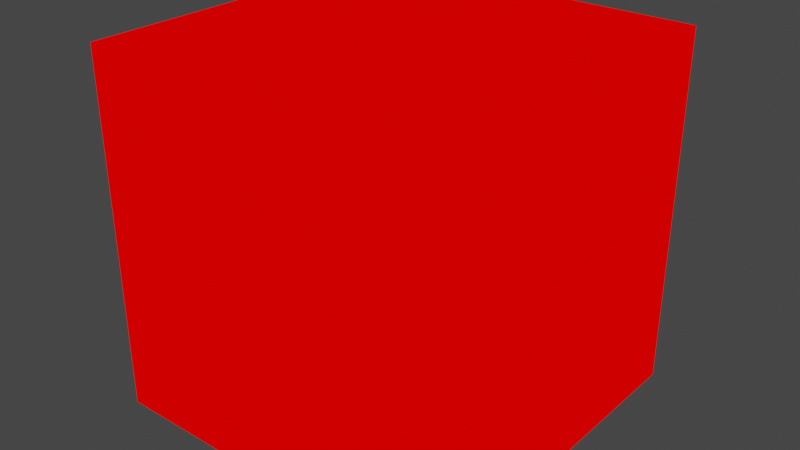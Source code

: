 # Source: tile_empty.blend  (saved by Blender 2.82.7; exported with 4.5.12 LTS)
import bpy
from mathutils import Matrix  # noqa: F401  (used for matrix-valued properties, if any)

bpy.ops.wm.read_factory_settings(use_empty=True)
scene = bpy.context.scene
scene.name = 'Scene'

# ---- collections
col_collection = bpy.data.collections.new('Collection'); scene.collection.children.link(col_collection)

# ---- materials (node trees are filled in below, after node groups)
mat_mat1 = bpy.data.materials.new('mat1')
mat_mat1.alpha_threshold = 0.0
mat_mat1.use_transparent_shadow = False
mat_mat1.line_color = (0.0, 0.0, 0.0, 1.0)

# ---- material node trees
mat_mat1.use_nodes = True; mat_mat1.node_tree.nodes.clear()
_N = mat_mat1.node_tree.nodes; _L = mat_mat1.node_tree.links
n0 = _N.new('ShaderNodeOutputMaterial'); n0.name = 'Material Output'; n0.location = (300, 300)
n1 = _N.new('ShaderNodeRGB'); n1.name = 'RGB'; n1.location = (9, 283)
n1.outputs[0].default_value = (1.0, 0.0, 0.0, 1.0)
_L.new(n1.outputs[0], n0.inputs[0])
n0.is_active_output = True

# ---- world
world_world = bpy.data.worlds.new('World'); scene.world = world_world
world_world.use_nodes = True; world_world.node_tree.nodes.clear()
_N = world_world.node_tree.nodes; _L = world_world.node_tree.links
n0 = _N.new('ShaderNodeOutputWorld'); n0.name = 'World Output'; n0.location = (300, 300)
n1 = _N.new('ShaderNodeBackground'); n1.name = 'Background'; n1.location = (10, 300)
n1.inputs[0].default_value = (0.05088, 0.05088, 0.05088, 1.0)
_L.new(n1.outputs[0], n0.inputs[0])
n0.is_active_output = True
world_world.color = (0.05088, 0.05088, 0.05088)
world_world.use_sun_shadow = False
world_world.sun_shadow_jitter_overblur = 0.0

# ---- meshes
me_tile_empty = bpy.data.meshes.new('tile_empty')
me_tile_empty.from_pydata([(20.0, 20.0, 0.0), (20.0, 20.0, -40.0), (20.0, -20.0, 0.0), (20.0, -20.0, -40.0), (-20.0, 20.0, 0.0), (-20.0, 20.0, -40.0), (-20.0, -20.0, 0.0), (-20.0, -20.0, -40.0), (-18.0, -18.0, -40.0), (-18.0, -18.0, 0.0), (-18.0, 18.0, -40.0), (-18.0, 18.0, 0.0), (18.0, -18.0, -40.0), (18.0, -18.0, 0.0), (18.0, 18.0, -40.0), (18.0, 18.0, 0.0)], [], [(5, 4, 0, 1), (1, 0, 2, 3), (4, 6, 9, 11), (7, 6, 4, 5), (2, 0, 15, 13), (3, 2, 6, 7), (8, 10, 11, 9), (10, 14, 15, 11), (14, 12, 13, 15), (12, 8, 9, 13), (0, 4, 11, 15), (6, 2, 13, 9), (5, 1, 14, 10), (3, 7, 8, 12), (7, 5, 10, 8), (1, 3, 12, 14)])
_uv = me_tile_empty.uv_layers.new(name='UVMap')
_uv.uv.foreach_set('vector', [0.25, 0.25, 0.4999, 0.25, 0.4999, 0.4999, 0.25, 0.4999, 0.4999, 0.7497, 0.4999, 0.4999, 0.7497, 0.4999, 0.7497, 0.7497, 0.4999, 0.25, 0.7497, 0.25, 0.7372, 0.2625, 0.5124, 0.2625, 0.7497, 0.000134, 0.7497, 0.25, 0.4999, 0.25, 0.4999, 0.000134, 0.7497, 0.4999, 0.4999, 0.4999, 0.5124, 0.4874, 0.7372, 0.4874, 0.9996, 0.4999, 0.7497, 0.4999, 0.7497, 0.25, 0.9996, 0.25, 0.4499, 0.75, 0.225, 0.75, 0.225, 0.9999, 0.4499, 0.9999, 0.225, 0.75, 0.000134, 0.75, 0.000134, 0.9999, 0.225, 0.9999, 0.8997, 0.75, 0.6748, 0.75, 0.6748, 0.9999, 0.8997, 0.9999, 0.6748, 0.75, 0.4499, 0.75, 0.4499, 0.9999, 0.6748, 0.9999, 0.4999, 0.4999, 0.4999, 0.25, 0.5124, 0.2625, 0.5124, 0.4874, 0.7497, 0.25, 0.7497, 0.4999, 0.7372, 0.4874, 0.7372, 0.2625, 0.25, 0.25, 0.25, 0.4999, 0.2375, 0.4874, 0.2375, 0.2625, 0.000134, 0.4999, 0.000134, 0.25, 0.01263, 0.2625, 0.01263, 0.4874, 0.000134, 0.25, 0.25, 0.25, 0.2375, 0.2625, 0.01263, 0.2625, 0.25, 0.4999, 0.000134, 0.4999, 0.01263, 0.4874, 0.2375, 0.4874])
me_tile_empty.materials.append(mat_mat1)
me_tile_empty.use_remesh_preserve_volume = False
me_tile_empty.use_remesh_preserve_attributes = False
me_tile_empty.use_mirror_vertex_groups = False
me_tile_empty.update()

# ---- objects
ob_tile_empty = bpy.data.objects.new('tile_empty', me_tile_empty)

# ---- transforms, parenting, visibility, modifiers, constraints
ob_tile_empty.location = (0.0, 0.0, 0.0)
ob_tile_empty.lock_rotations_4d = False
ob_tile_empty.empty_display_type = 'ARROWS'
ob_tile_empty.lineart.crease_threshold = 0.0

# ---- collection membership
col_collection.objects.link(ob_tile_empty)

# ---- scene / render settings (as saved in the file)
scene.frame_start = 1; scene.frame_end = 250; scene.frame_set(1)
scene.render.engine = 'BLENDER_EEVEE_NEXT'
scene.cycles.use_denoising = False
scene.cycles.samples = 128
scene.cycles.sampling_pattern = 'TABULATED_SOBOL'
scene.cycles.use_adaptive_sampling = False
scene.cycles.use_light_tree = False
scene.view_settings.view_transform = 'Filmic'
bpy.context.view_layer.update()

# ---- added for rendering (the .blend has no active camera and no usable light): camera, sun
cam_auto = bpy.data.cameras.new('AutoCamera')
cam_auto.lens = 50.0
cam_auto.sensor_width = 36.0
cam_auto.clip_end = 1124.98
ob_auto_camera = bpy.data.objects.new('AutoCamera', cam_auto)
scene.collection.objects.link(ob_auto_camera)
ob_auto_camera.location = (64.1014, -76.9217, 31.2812)
ob_auto_camera.rotation_euler = (1.09748, -7.21219e-08, 0.694738)
scene.camera = ob_auto_camera
light_auto_sun = bpy.data.lights.new('AutoSun', 'SUN')
light_auto_sun.energy = 3.0
light_auto_sun.angle = 0.0523599
ob_auto_sun = bpy.data.objects.new('AutoSun', light_auto_sun)
scene.collection.objects.link(ob_auto_sun)
ob_auto_sun.rotation_euler = (0.872665, 0.174533, 0.523599)
bpy.context.view_layer.update()
